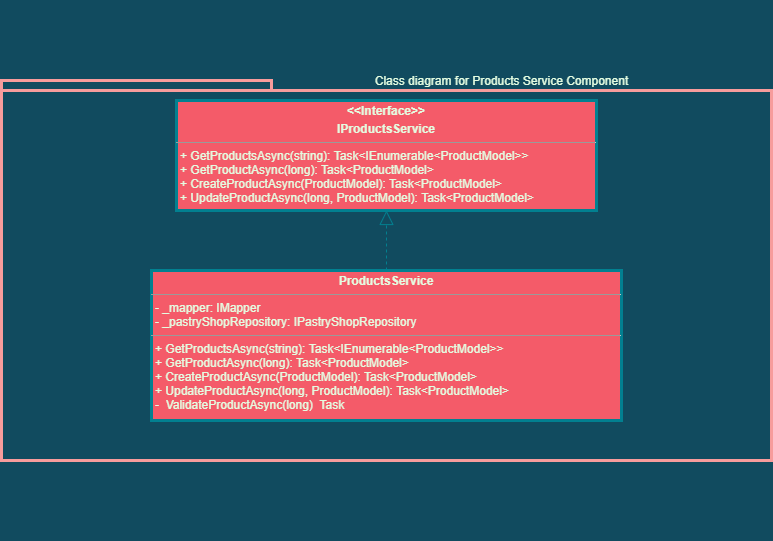

The diagram above was exported from draw.io. Its source (the exported page's mxGraphModel, read from the mxfile embedded in the PNG):
<mxGraphModel dx="868" dy="521" grid="1" gridSize="10" guides="1" tooltips="1" connect="1" arrows="1" fold="1" page="1" pageScale="1" pageWidth="850" pageHeight="1100" background="#114B5F" math="0" shadow="0">
  <root>
    <mxCell id="YPM9nMplz7iOYIvMDD-F-0" />
    <mxCell id="YPM9nMplz7iOYIvMDD-F-1" parent="YPM9nMplz7iOYIvMDD-F-0" />
    <mxCell id="ln_SyNokGdHu7AUwuU3n-0" value="" style="rounded=0;whiteSpace=wrap;html=1;sketch=0;fontColor=#E4FDE1;strokeWidth=3;fillColor=none;strokeColor=#F79C9C;" parent="YPM9nMplz7iOYIvMDD-F-1" vertex="1">
      <mxGeometry x="40" y="90" width="770" height="370" as="geometry" />
    </mxCell>
    <mxCell id="ln_SyNokGdHu7AUwuU3n-1" value="" style="rounded=0;whiteSpace=wrap;html=1;sketch=0;fontColor=#E4FDE1;strokeWidth=3;fillColor=none;strokeColor=#F79C9C;" parent="YPM9nMplz7iOYIvMDD-F-1" vertex="1">
      <mxGeometry x="40" y="80" width="270" height="10" as="geometry" />
    </mxCell>
    <mxCell id="-N_B7EPE7g6GrFnT4rPs-0" value="Class diagram for Products Service Component" style="text;html=1;align=center;verticalAlign=middle;resizable=0;points=[];autosize=1;strokeColor=none;fontColor=#E4FDE1;" parent="YPM9nMplz7iOYIvMDD-F-1" vertex="1">
      <mxGeometry x="405" y="70" width="270" height="20" as="geometry" />
    </mxCell>
    <mxCell id="ZLRfuJk_IncOAeNEbhuP-0" value="&lt;p style=&quot;margin: 0px ; margin-top: 4px ; text-align: center&quot;&gt;&lt;b&gt;&amp;lt;&amp;lt;Interface&amp;gt;&amp;gt;&lt;/b&gt;&lt;/p&gt;&lt;p style=&quot;margin: 0px ; margin-top: 4px ; text-align: center&quot;&gt;&lt;b&gt;IProductsService&lt;/b&gt;&lt;/p&gt;&lt;hr size=&quot;1&quot;&gt;&lt;p style=&quot;margin: 0px ; margin-left: 4px&quot;&gt;+ GetProductsAsync(string): Task&amp;lt;IEnumerable&amp;lt;ProductModel&amp;gt;&amp;gt;&lt;br&gt;&lt;/p&gt;&lt;p style=&quot;margin: 0px ; margin-left: 4px&quot;&gt;+ GetProductAsync(long): Task&amp;lt;ProductModel&amp;gt;&lt;br&gt;&lt;/p&gt;&lt;p style=&quot;margin: 0px ; margin-left: 4px&quot;&gt;+ CreateProductAsync(ProductModel): Task&amp;lt;ProductModel&amp;gt;&lt;br&gt;&lt;/p&gt;&lt;p style=&quot;margin: 0px ; margin-left: 4px&quot;&gt;+ UpdateProductAsync(long, ProductModel): Task&amp;lt;ProductModel&amp;gt;&lt;/p&gt;" style="verticalAlign=top;align=left;overflow=fill;fontSize=12;fontFamily=Helvetica;html=1;rounded=0;sketch=0;fontColor=#E4FDE1;strokeColor=#028090;strokeWidth=3;fillColor=#F45B69;" parent="YPM9nMplz7iOYIvMDD-F-1" vertex="1">
      <mxGeometry x="215" y="100" width="420" height="110" as="geometry" />
    </mxCell>
    <mxCell id="ZLRfuJk_IncOAeNEbhuP-1" value="&lt;p style=&quot;margin: 0px ; margin-top: 4px ; text-align: center&quot;&gt;&lt;b&gt;ProductsService&lt;/b&gt;&lt;/p&gt;&lt;hr size=&quot;1&quot;&gt;&lt;p style=&quot;margin: 0px ; margin-left: 4px&quot;&gt;- _mapper: IMapper&lt;/p&gt;&lt;p style=&quot;margin: 0px ; margin-left: 4px&quot;&gt;- _pastryShopRepository:&amp;nbsp;IPastryShopRepository&lt;/p&gt;&lt;hr size=&quot;1&quot;&gt;&lt;p style=&quot;margin: 0px 0px 0px 4px&quot;&gt;+ GetProductsAsync(string): Task&amp;lt;IEnumerable&amp;lt;ProductModel&amp;gt;&amp;gt;&lt;br&gt;&lt;/p&gt;&lt;p style=&quot;margin: 0px 0px 0px 4px&quot;&gt;+ GetProductAsync(long): Task&amp;lt;ProductModel&amp;gt;&lt;br&gt;&lt;/p&gt;&lt;p style=&quot;margin: 0px 0px 0px 4px&quot;&gt;+ CreateProductAsync(ProductModel): Task&amp;lt;ProductModel&amp;gt;&lt;br&gt;&lt;/p&gt;&lt;p style=&quot;margin: 0px 0px 0px 4px&quot;&gt;+ UpdateProductAsync(long, ProductModel): Task&amp;lt;ProductModel&amp;gt;&lt;/p&gt;&lt;p style=&quot;margin: 0px 0px 0px 4px&quot;&gt;-&amp;nbsp; ValidateProductAsync(long)&amp;nbsp; Task&lt;/p&gt;" style="verticalAlign=top;align=left;overflow=fill;fontSize=12;fontFamily=Helvetica;html=1;rounded=0;sketch=0;fontColor=#E4FDE1;strokeColor=#028090;strokeWidth=3;fillColor=#F45B69;" parent="YPM9nMplz7iOYIvMDD-F-1" vertex="1">
      <mxGeometry x="190" y="270" width="470" height="150" as="geometry" />
    </mxCell>
    <mxCell id="ZLRfuJk_IncOAeNEbhuP-2" value="" style="endArrow=block;dashed=1;endFill=0;endSize=12;html=1;fontColor=#E4FDE1;strokeColor=#028090;fillColor=#F45B69;exitX=0.5;exitY=0;exitDx=0;exitDy=0;entryX=0.5;entryY=1;entryDx=0;entryDy=0;" parent="YPM9nMplz7iOYIvMDD-F-1" source="ZLRfuJk_IncOAeNEbhuP-1" target="ZLRfuJk_IncOAeNEbhuP-0" edge="1">
      <mxGeometry width="160" relative="1" as="geometry">
        <mxPoint x="350" y="310" as="sourcePoint" />
        <mxPoint x="445" y="230" as="targetPoint" />
      </mxGeometry>
    </mxCell>
    <mxCell id="DDAoUItFkzHsldYEA5CO-0" value="" style="swimlane;startSize=0;strokeColor=none;" vertex="1" collapsed="1" parent="YPM9nMplz7iOYIvMDD-F-1">
      <mxGeometry x="400" width="50" height="40" as="geometry">
        <mxRectangle x="180" y="410" width="350" as="alternateBounds" />
      </mxGeometry>
    </mxCell>
    <mxCell id="DDAoUItFkzHsldYEA5CO-2" value="" style="swimlane;startSize=0;strokeColor=none;" vertex="1" collapsed="1" parent="YPM9nMplz7iOYIvMDD-F-1">
      <mxGeometry x="375" y="500" width="50" height="40" as="geometry">
        <mxRectangle x="180" y="410" width="350" as="alternateBounds" />
      </mxGeometry>
    </mxCell>
  </root>
</mxGraphModel>